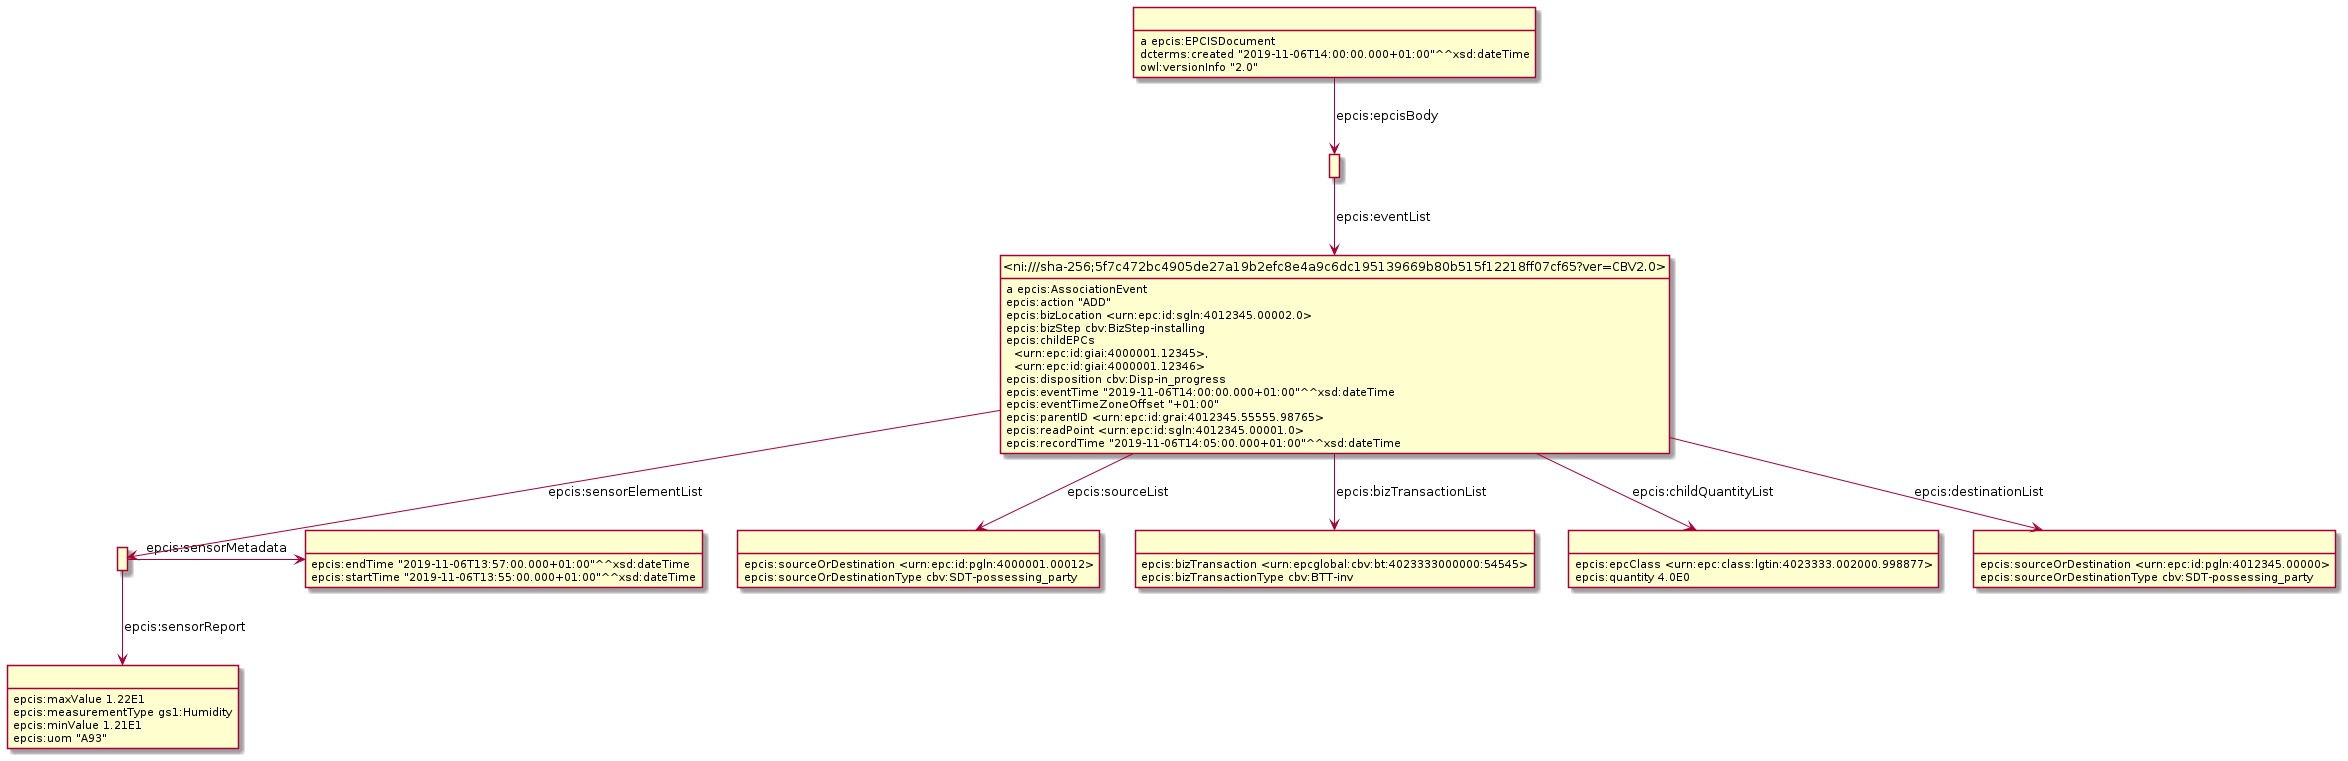

The diagram above was rendered by PlantUML. Its source (embedded in the PNG):
@startuml
hide empty methods
hide empty attributes
hide circle
skinparam classAttributeIconSize 0
class _r1631887152r6_ as " "
_r1631887152r6_ : epcis:sourceOrDestination <urn:epc:id:pgln:4000001.00012>
_r1631887152r6_ : epcis:sourceOrDestinationType cbv:SDT-possessing_party
class _r1631887152r0_ as " "
_r1631887152r0_ : epcis:bizTransaction <urn:epcglobal:cbv:bt:4023333000000:54545>
_r1631887152r0_ : epcis:bizTransactionType cbv:BTT-inv
class _r1631887152r3_ as " "
class _r1631887152r4_ as " "
_r1631887152r3_ -right-> _r1631887152r4_ : epcis:sensorMetadata
class _r1631887152r5_ as " "
_r1631887152r3_ -down-> _r1631887152r5_ : epcis:sensorReport
_r1631887152r4_ : epcis:endTime "2019-11-06T13:57:00.000+01:00"^^xsd:dateTime
_r1631887152r4_ : epcis:startTime "2019-11-06T13:55:00.000+01:00"^^xsd:dateTime
class _ni_sha_256_5f7c472bc4905de27a19b2efc8e4a9c6dc195139669b80b515f12218ff07cf65_ver_CBV2_0_ as "<ni:///sha-256;5f7c472bc4905de27a19b2efc8e4a9c6dc195139669b80b515f12218ff07cf65?ver=CBV2.0>"
_ni_sha_256_5f7c472bc4905de27a19b2efc8e4a9c6dc195139669b80b515f12218ff07cf65_ver_CBV2_0_ : a epcis:AssociationEvent
_ni_sha_256_5f7c472bc4905de27a19b2efc8e4a9c6dc195139669b80b515f12218ff07cf65_ver_CBV2_0_ -down-> _r1631887152r0_ : epcis:bizTransactionList
_ni_sha_256_5f7c472bc4905de27a19b2efc8e4a9c6dc195139669b80b515f12218ff07cf65_ver_CBV2_0_ -down-> _r1631887152r6_ : epcis:sourceList
_ni_sha_256_5f7c472bc4905de27a19b2efc8e4a9c6dc195139669b80b515f12218ff07cf65_ver_CBV2_0_ -down-> _r1631887152r3_ : epcis:sensorElementList
class _r1631887152r1_ as " "
_ni_sha_256_5f7c472bc4905de27a19b2efc8e4a9c6dc195139669b80b515f12218ff07cf65_ver_CBV2_0_ -down-> _r1631887152r1_ : epcis:childQuantityList
class _r1631887152r2_ as " "
_ni_sha_256_5f7c472bc4905de27a19b2efc8e4a9c6dc195139669b80b515f12218ff07cf65_ver_CBV2_0_ -down-> _r1631887152r2_ : epcis:destinationList
_ni_sha_256_5f7c472bc4905de27a19b2efc8e4a9c6dc195139669b80b515f12218ff07cf65_ver_CBV2_0_ : epcis:action "ADD"
_ni_sha_256_5f7c472bc4905de27a19b2efc8e4a9c6dc195139669b80b515f12218ff07cf65_ver_CBV2_0_ : epcis:bizLocation <urn:epc:id:sgln:4012345.00002.0>
_ni_sha_256_5f7c472bc4905de27a19b2efc8e4a9c6dc195139669b80b515f12218ff07cf65_ver_CBV2_0_ : epcis:bizStep cbv:BizStep-installing
_ni_sha_256_5f7c472bc4905de27a19b2efc8e4a9c6dc195139669b80b515f12218ff07cf65_ver_CBV2_0_ : epcis:childEPCs\n  <urn:epc:id:giai:4000001.12345>,\n  <urn:epc:id:giai:4000001.12346>
_ni_sha_256_5f7c472bc4905de27a19b2efc8e4a9c6dc195139669b80b515f12218ff07cf65_ver_CBV2_0_ : epcis:disposition cbv:Disp-in_progress
_ni_sha_256_5f7c472bc4905de27a19b2efc8e4a9c6dc195139669b80b515f12218ff07cf65_ver_CBV2_0_ : epcis:eventTime "2019-11-06T14:00:00.000+01:00"^^xsd:dateTime
_ni_sha_256_5f7c472bc4905de27a19b2efc8e4a9c6dc195139669b80b515f12218ff07cf65_ver_CBV2_0_ : epcis:eventTimeZoneOffset "+01:00"
_ni_sha_256_5f7c472bc4905de27a19b2efc8e4a9c6dc195139669b80b515f12218ff07cf65_ver_CBV2_0_ : epcis:parentID <urn:epc:id:grai:4012345.55555.98765>
_ni_sha_256_5f7c472bc4905de27a19b2efc8e4a9c6dc195139669b80b515f12218ff07cf65_ver_CBV2_0_ : epcis:readPoint <urn:epc:id:sgln:4012345.00001.0>
_ni_sha_256_5f7c472bc4905de27a19b2efc8e4a9c6dc195139669b80b515f12218ff07cf65_ver_CBV2_0_ : epcis:recordTime "2019-11-06T14:05:00.000+01:00"^^xsd:dateTime
_r1631887152r5_ : epcis:maxValue 1.22E1
_r1631887152r5_ : epcis:measurementType gs1:Humidity
_r1631887152r5_ : epcis:minValue 1.21E1
_r1631887152r5_ : epcis:uom "A93"
_r1631887152r2_ : epcis:sourceOrDestination <urn:epc:id:pgln:4012345.00000>
_r1631887152r2_ : epcis:sourceOrDestinationType cbv:SDT-possessing_party
_r1631887152r1_ : epcis:epcClass <urn:epc:class:lgtin:4023333.002000.998877>
_r1631887152r1_ : epcis:quantity 4.0E0
class _r1631887152r7_ as " "
_r1631887152r7_ : a epcis:EPCISDocument
class _r1631887152r8_ as " "
_r1631887152r7_ -down-> _r1631887152r8_ : epcis:epcisBody
_r1631887152r7_ : dcterms:created "2019-11-06T14:00:00.000+01:00"^^xsd:dateTime
_r1631887152r7_ : owl:versionInfo "2.0"
_r1631887152r8_ -down-> _ni_sha_256_5f7c472bc4905de27a19b2efc8e4a9c6dc195139669b80b515f12218ff07cf65_ver_CBV2_0_ : epcis:eventList
@enduml